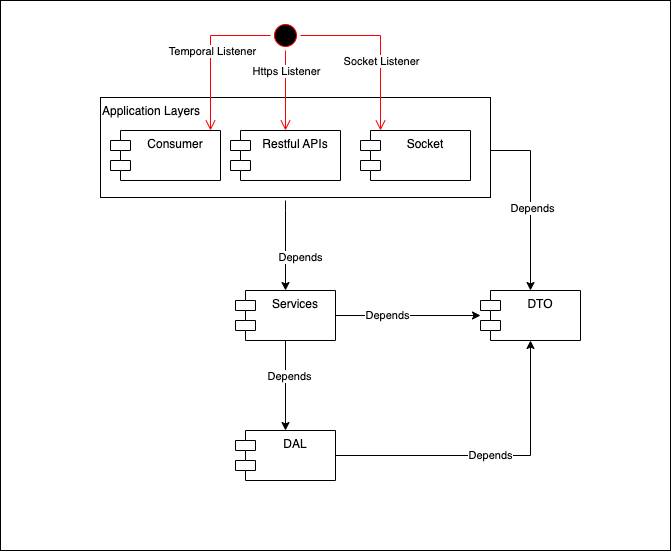

The diagram above was exported from draw.io. Its source (the exported page's mxGraphModel, read from the mxfile embedded in the PNG):
<mxGraphModel dx="788" dy="639" grid="1" gridSize="10" guides="1" tooltips="1" connect="1" arrows="1" fold="1" page="1" pageScale="1" pageWidth="1100" pageHeight="850" background="none" math="0" shadow="0">
  <root>
    <mxCell id="0" />
    <mxCell id="1" parent="0" />
    <mxCell id="59" value="" style="rounded=0;whiteSpace=wrap;html=1;" parent="1" vertex="1">
      <mxGeometry x="10" y="10" width="670" height="550" as="geometry" />
    </mxCell>
    <mxCell id="60" style="edgeStyle=orthogonalEdgeStyle;rounded=0;orthogonalLoop=1;jettySize=auto;html=1;entryX=0.5;entryY=0;entryDx=0;entryDy=0;" parent="1" source="62" target="75" edge="1">
      <mxGeometry relative="1" as="geometry">
        <Array as="points">
          <mxPoint x="540" y="160" />
        </Array>
      </mxGeometry>
    </mxCell>
    <mxCell id="61" value="Depends" style="edgeLabel;html=1;align=center;verticalAlign=middle;resizable=0;points=[];" parent="60" vertex="1" connectable="0">
      <mxGeometry x="0.0778" y="1" relative="1" as="geometry">
        <mxPoint as="offset" />
      </mxGeometry>
    </mxCell>
    <mxCell id="62" value="Application Layers" style="rounded=0;whiteSpace=wrap;html=1;verticalAlign=top;align=left;" parent="1" vertex="1">
      <mxGeometry x="110" y="107" width="390" height="100" as="geometry" />
    </mxCell>
    <mxCell id="63" value="Depends" style="edgeStyle=orthogonalEdgeStyle;rounded=0;orthogonalLoop=1;jettySize=auto;html=1;entryX=0.5;entryY=1;entryDx=0;entryDy=0;" parent="1" source="64" target="75" edge="1">
      <mxGeometry relative="1" as="geometry">
        <Array as="points">
          <mxPoint x="540" y="465" />
        </Array>
      </mxGeometry>
    </mxCell>
    <mxCell id="64" value="DAL" style="shape=module;align=left;spacingLeft=20;align=center;verticalAlign=top;" parent="1" vertex="1">
      <mxGeometry x="245" y="440" width="100" height="50" as="geometry" />
    </mxCell>
    <mxCell id="65" value="Depends" style="edgeStyle=orthogonalEdgeStyle;rounded=0;orthogonalLoop=1;jettySize=auto;html=1;" parent="1" target="71" edge="1">
      <mxGeometry x="0.2727" y="15" relative="1" as="geometry">
        <mxPoint x="295" y="210" as="sourcePoint" />
        <Array as="points">
          <mxPoint x="295" y="220" />
          <mxPoint x="295" y="220" />
        </Array>
        <mxPoint as="offset" />
      </mxGeometry>
    </mxCell>
    <mxCell id="66" value="Restful APIs" style="shape=module;align=left;spacingLeft=20;align=center;verticalAlign=top;" parent="1" vertex="1">
      <mxGeometry x="240" y="140" width="110" height="50" as="geometry" />
    </mxCell>
    <mxCell id="67" style="edgeStyle=orthogonalEdgeStyle;rounded=0;orthogonalLoop=1;jettySize=auto;html=1;entryX=0.5;entryY=0;entryDx=0;entryDy=0;" parent="1" source="71" target="64" edge="1">
      <mxGeometry relative="1" as="geometry">
        <mxPoint x="295" y="390" as="targetPoint" />
      </mxGeometry>
    </mxCell>
    <mxCell id="68" value="Depends" style="edgeLabel;html=1;align=center;verticalAlign=middle;resizable=0;points=[];" parent="67" vertex="1" connectable="0">
      <mxGeometry x="-0.2222" y="3" relative="1" as="geometry">
        <mxPoint as="offset" />
      </mxGeometry>
    </mxCell>
    <mxCell id="69" style="edgeStyle=orthogonalEdgeStyle;rounded=0;orthogonalLoop=1;jettySize=auto;html=1;" parent="1" source="71" target="75" edge="1">
      <mxGeometry relative="1" as="geometry" />
    </mxCell>
    <mxCell id="70" value="Depends" style="edgeLabel;html=1;align=center;verticalAlign=middle;resizable=0;points=[];" parent="69" vertex="1" connectable="0">
      <mxGeometry x="-0.2952" y="1" relative="1" as="geometry">
        <mxPoint as="offset" />
      </mxGeometry>
    </mxCell>
    <mxCell id="71" value="Services" style="shape=module;align=left;spacingLeft=20;align=center;verticalAlign=top;" parent="1" vertex="1">
      <mxGeometry x="245" y="300" width="100" height="50" as="geometry" />
    </mxCell>
    <mxCell id="72" value="" style="ellipse;html=1;shape=startState;fillColor=#000000;strokeColor=#ff0000;" parent="1" vertex="1">
      <mxGeometry x="280" y="30" width="30" height="30" as="geometry" />
    </mxCell>
    <mxCell id="73" value="" style="edgeStyle=orthogonalEdgeStyle;html=1;verticalAlign=bottom;endArrow=open;endSize=8;strokeColor=#ff0000;rounded=0;entryX=0.5;entryY=0;entryDx=0;entryDy=0;" parent="1" source="72" target="66" edge="1">
      <mxGeometry relative="1" as="geometry">
        <mxPoint x="295" y="120" as="targetPoint" />
      </mxGeometry>
    </mxCell>
    <mxCell id="74" value="Https Listener" style="edgeLabel;html=1;align=center;verticalAlign=middle;resizable=0;points=[];" parent="73" vertex="1" connectable="0">
      <mxGeometry x="-0.15" y="2" relative="1" as="geometry">
        <mxPoint x="-2" y="-14" as="offset" />
      </mxGeometry>
    </mxCell>
    <mxCell id="75" value="DTO" style="shape=module;align=left;spacingLeft=20;align=center;verticalAlign=top;" parent="1" vertex="1">
      <mxGeometry x="490" y="300" width="100" height="50" as="geometry" />
    </mxCell>
    <mxCell id="76" value="Consumer" style="shape=module;align=left;spacingLeft=20;align=center;verticalAlign=top;" parent="1" vertex="1">
      <mxGeometry x="120" y="140" width="110" height="50" as="geometry" />
    </mxCell>
    <mxCell id="77" value="" style="edgeStyle=orthogonalEdgeStyle;html=1;verticalAlign=bottom;endArrow=open;endSize=8;strokeColor=#ff0000;rounded=0;" parent="1" source="72" target="76" edge="1">
      <mxGeometry relative="1" as="geometry">
        <mxPoint x="305" y="150" as="targetPoint" />
        <mxPoint x="305" y="70" as="sourcePoint" />
        <Array as="points">
          <mxPoint x="220" y="45" />
        </Array>
      </mxGeometry>
    </mxCell>
    <mxCell id="78" value="Temporal Listener" style="edgeLabel;html=1;align=center;verticalAlign=middle;resizable=0;points=[];" parent="77" vertex="1" connectable="0">
      <mxGeometry x="-0.1857" y="1" relative="1" as="geometry">
        <mxPoint y="12" as="offset" />
      </mxGeometry>
    </mxCell>
    <mxCell id="79" value="Socket" style="shape=module;align=left;spacingLeft=20;align=center;verticalAlign=top;" parent="1" vertex="1">
      <mxGeometry x="370" y="140" width="110" height="50" as="geometry" />
    </mxCell>
    <mxCell id="80" value="" style="edgeStyle=orthogonalEdgeStyle;html=1;verticalAlign=bottom;endArrow=open;endSize=8;strokeColor=#ff0000;rounded=0;entryX=0.182;entryY=0;entryDx=0;entryDy=0;entryPerimeter=0;" parent="1" source="72" target="79" edge="1">
      <mxGeometry relative="1" as="geometry">
        <mxPoint x="305" y="150" as="targetPoint" />
        <mxPoint x="305" y="70" as="sourcePoint" />
      </mxGeometry>
    </mxCell>
    <mxCell id="81" value="Socket Listener" style="edgeLabel;html=1;align=center;verticalAlign=middle;resizable=0;points=[];" parent="80" vertex="1" connectable="0">
      <mxGeometry x="-0.3517" y="-2" relative="1" as="geometry">
        <mxPoint x="23" y="23" as="offset" />
      </mxGeometry>
    </mxCell>
  </root>
</mxGraphModel>